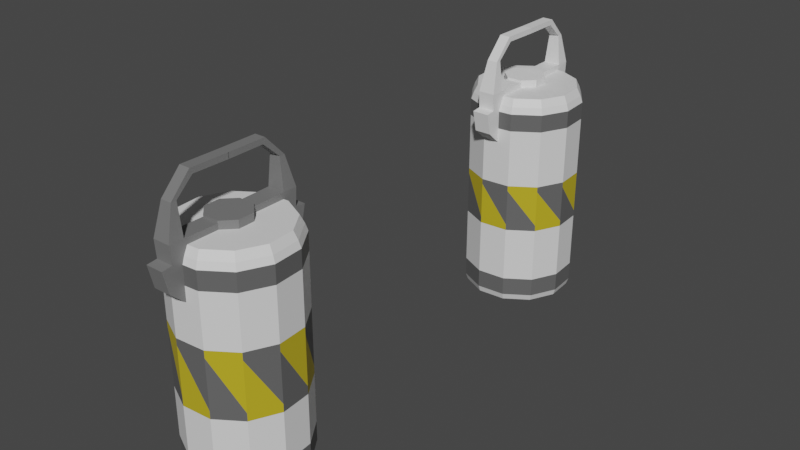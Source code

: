 # Source: Battery.blend  (saved by Blender 2.93.21; exported with 4.5.12 LTS)
import bpy
from mathutils import Matrix  # noqa: F401  (used for matrix-valued properties, if any)

bpy.ops.wm.read_factory_settings(use_empty=True)
scene = bpy.context.scene
scene.name = 'Scene'

# ---- collections
col_collection = bpy.data.collections.new('Collection'); scene.collection.children.link(col_collection)

# ---- materials (node trees are filled in below, after node groups)
mat_handle = bpy.data.materials.new('handle')
mat_handle.use_transparent_shadow = False
mat_handle.diffuse_color = (0.1025, 0.1025, 0.1025, 1.0)
mat_body = bpy.data.materials.new('body')
mat_body.use_transparent_shadow = False
mat_black_stripes = bpy.data.materials.new('black stripes')
mat_black_stripes.use_transparent_shadow = False
mat_black_stripes.diffuse_color = (0.1473, 0.1473, 0.1473, 1.0)
mat_yellow_stripes = bpy.data.materials.new('yellow stripes')
mat_yellow_stripes.use_transparent_shadow = False
mat_yellow_stripes.diffuse_color = (0.8, 0.5424, 0.01646, 1.0)
mat_material_002 = bpy.data.materials.new('Material.002')
mat_material_002.use_transparent_shadow = False
mat_body_001 = bpy.data.materials.new('body.001')
mat_body_001.use_transparent_shadow = False
mat_black_stripes_001 = bpy.data.materials.new('black stripes.001')
mat_black_stripes_001.use_transparent_shadow = False
mat_black_stripes_001.diffuse_color = (0.1473, 0.1473, 0.1473, 1.0)
mat_yellow_stripes_001 = bpy.data.materials.new('yellow stripes.001')
mat_yellow_stripes_001.use_transparent_shadow = False
mat_yellow_stripes_001.diffuse_color = (0.8, 0.5424, 0.01646, 1.0)

# ---- material node trees
mat_handle.use_nodes = True; mat_handle.node_tree.nodes.clear()
_N = mat_handle.node_tree.nodes; _L = mat_handle.node_tree.links
n0 = _N.new('ShaderNodeBsdfPrincipled'); n0.name = 'Principled BSDF'; n0.location = (10, 300)
n0.distribution = 'GGX'
n0.subsurface_method = 'BURLEY'
n0.inputs[0].default_value = (0.1845, 0.1845, 0.1845, 1.0)
n0.inputs[3].default_value = 1.45
n0.inputs[27].default_value = (0.0, 0.0, 0.0, 1.0)
n0.inputs[28].default_value = 1.0
n1 = _N.new('ShaderNodeOutputMaterial'); n1.name = 'Material Output'; n1.location = (300, 300)
_L.new(n0.outputs[0], n1.inputs[0])
n1.is_active_output = True
mat_body.use_nodes = True; mat_body.node_tree.nodes.clear()
_N = mat_body.node_tree.nodes; _L = mat_body.node_tree.links
n0 = _N.new('ShaderNodeBsdfPrincipled'); n0.name = 'Principled BSDF'; n0.location = (10, 300)
n0.distribution = 'GGX'
n0.subsurface_method = 'BURLEY'
n0.inputs[3].default_value = 1.45
n0.inputs[27].default_value = (0.0, 0.0, 0.0, 1.0)
n0.inputs[28].default_value = 1.0
n1 = _N.new('ShaderNodeOutputMaterial'); n1.name = 'Material Output'; n1.location = (300, 300)
_L.new(n0.outputs[0], n1.inputs[0])
n1.is_active_output = True
mat_black_stripes.use_nodes = True; mat_black_stripes.node_tree.nodes.clear()
_N = mat_black_stripes.node_tree.nodes; _L = mat_black_stripes.node_tree.links
n0 = _N.new('ShaderNodeBsdfPrincipled'); n0.name = 'Principled BSDF'; n0.location = (10, 300)
n0.distribution = 'GGX'
n0.subsurface_method = 'BURLEY'
n0.inputs[0].default_value = (0.1193, 0.1193, 0.1193, 1.0)
n0.inputs[3].default_value = 1.45
n0.inputs[27].default_value = (0.0, 0.0, 0.0, 1.0)
n0.inputs[28].default_value = 1.0
n1 = _N.new('ShaderNodeOutputMaterial'); n1.name = 'Material Output'; n1.location = (300, 300)
_L.new(n0.outputs[0], n1.inputs[0])
n1.is_active_output = True
mat_yellow_stripes.use_nodes = True; mat_yellow_stripes.node_tree.nodes.clear()
_N = mat_yellow_stripes.node_tree.nodes; _L = mat_yellow_stripes.node_tree.links
n0 = _N.new('ShaderNodeBsdfPrincipled'); n0.name = 'Principled BSDF'; n0.location = (10, 300)
n0.distribution = 'GGX'
n0.subsurface_method = 'BURLEY'
n0.inputs[0].default_value = (0.5324, 0.4182, 0.01851, 1.0)
n0.inputs[3].default_value = 1.45
n0.inputs[27].default_value = (0.0, 0.0, 0.0, 1.0)
n0.inputs[28].default_value = 1.0
n1 = _N.new('ShaderNodeOutputMaterial'); n1.name = 'Material Output'; n1.location = (300, 300)
_L.new(n0.outputs[0], n1.inputs[0])
n1.is_active_output = True
mat_material_002.use_nodes = True; mat_material_002.node_tree.nodes.clear()
_N = mat_material_002.node_tree.nodes; _L = mat_material_002.node_tree.links
n0 = _N.new('ShaderNodeBsdfPrincipled'); n0.name = 'Principled BSDF'; n0.location = (10, 300)
n0.distribution = 'GGX'
n0.subsurface_method = 'BURLEY'
n0.inputs[3].default_value = 1.45
n0.inputs[27].default_value = (0.0, 0.0, 0.0, 1.0)
n0.inputs[28].default_value = 1.0
n1 = _N.new('ShaderNodeOutputMaterial'); n1.name = 'Material Output'; n1.location = (300, 300)
_L.new(n0.outputs[0], n1.inputs[0])
n1.is_active_output = True
mat_body_001.use_nodes = True; mat_body_001.node_tree.nodes.clear()
_N = mat_body_001.node_tree.nodes; _L = mat_body_001.node_tree.links
n0 = _N.new('ShaderNodeBsdfPrincipled'); n0.name = 'Principled BSDF'; n0.location = (10, 300)
n0.distribution = 'GGX'
n0.subsurface_method = 'BURLEY'
n0.inputs[3].default_value = 1.45
n0.inputs[27].default_value = (0.0, 0.0, 0.0, 1.0)
n0.inputs[28].default_value = 1.0
n1 = _N.new('ShaderNodeOutputMaterial'); n1.name = 'Material Output'; n1.location = (300, 300)
_L.new(n0.outputs[0], n1.inputs[0])
n1.is_active_output = True
mat_black_stripes_001.use_nodes = True; mat_black_stripes_001.node_tree.nodes.clear()
_N = mat_black_stripes_001.node_tree.nodes; _L = mat_black_stripes_001.node_tree.links
n0 = _N.new('ShaderNodeBsdfPrincipled'); n0.name = 'Principled BSDF'; n0.location = (10, 300)
n0.distribution = 'GGX'
n0.subsurface_method = 'BURLEY'
n0.inputs[0].default_value = (0.1193, 0.1193, 0.1193, 1.0)
n0.inputs[3].default_value = 1.45
n0.inputs[27].default_value = (0.0, 0.0, 0.0, 1.0)
n0.inputs[28].default_value = 1.0
n1 = _N.new('ShaderNodeOutputMaterial'); n1.name = 'Material Output'; n1.location = (300, 300)
_L.new(n0.outputs[0], n1.inputs[0])
n1.is_active_output = True
mat_yellow_stripes_001.use_nodes = True; mat_yellow_stripes_001.node_tree.nodes.clear()
_N = mat_yellow_stripes_001.node_tree.nodes; _L = mat_yellow_stripes_001.node_tree.links
n0 = _N.new('ShaderNodeBsdfPrincipled'); n0.name = 'Principled BSDF'; n0.location = (10, 300)
n0.distribution = 'GGX'
n0.subsurface_method = 'BURLEY'
n0.inputs[0].default_value = (0.5324, 0.4182, 0.01851, 1.0)
n0.inputs[3].default_value = 1.45
n0.inputs[27].default_value = (0.0, 0.0, 0.0, 1.0)
n0.inputs[28].default_value = 1.0
n1 = _N.new('ShaderNodeOutputMaterial'); n1.name = 'Material Output'; n1.location = (300, 300)
_L.new(n0.outputs[0], n1.inputs[0])
n1.is_active_output = True

# ---- world
world_world = bpy.data.worlds.new('World'); scene.world = world_world
world_world.use_nodes = True; world_world.node_tree.nodes.clear()
_N = world_world.node_tree.nodes; _L = world_world.node_tree.links
n0 = _N.new('ShaderNodeOutputWorld'); n0.name = 'World Output'; n0.location = (300, 300)
n1 = _N.new('ShaderNodeBackground'); n1.name = 'Background'; n1.location = (10, 300)
n1.inputs[0].default_value = (0.05088, 0.05088, 0.05088, 1.0)
_L.new(n1.outputs[0], n0.inputs[0])
n0.is_active_output = True
world_world.color = (0.05088, 0.05088, 0.05088)
world_world.use_sun_shadow = False
world_world.sun_shadow_jitter_overblur = 0.0

# ---- meshes
me_cube_007 = bpy.data.meshes.new('Cube.007')
me_cube_007.from_pydata([(-0.7536, 6.436, 3.262), (-0.7536, 5.27, 5.262), (-0.7536, 7.358, 3.262), (-0.7536, 7.544, 6.203), (1.246, 6.436, 3.262), (1.246, 5.27, 5.262), (1.246, 7.358, 3.262), (1.246, 7.671, 8.417), (1.246, 6.016, 8.417), (-0.7536, 7.671, 8.417), (-0.7536, 6.016, 8.417), (1.246, 7.544, 6.203), (-0.7536, 8.699, 6.068), (-0.7536, 8.121, 3.262), (1.246, 8.121, 3.262), (1.246, 8.699, 6.068), (0.8738, 6.73, 12.31), (0.8738, 6.103, 12.31), (-0.3811, 6.73, 12.31), (-0.3811, 6.103, 12.31), (0.8738, 4.442, 14.96), (0.8738, 4.159, 14.28), (-0.3811, 4.442, 14.96), (-0.3811, 4.159, 14.28), (0.8738, -0.0005102, 14.94), (0.8738, 0.01213, 14.23), (-0.3811, -0.0005102, 14.94), (-0.3811, 0.01213, 14.23), (-0.7536, 5.766, 1.713), (-0.7536, 4.475, 1.713), (1.246, 5.766, 1.713), (1.246, 4.475, 1.713), (1.246, 6.516, 1.713), (-0.7536, 6.516, 1.713), (-0.7536, 5.819, 7.585), (-0.7536, 7.638, 7.833), (1.246, 5.819, 7.585), (1.246, 7.638, 7.833), (-0.7536, 0.001098, 7.468), (-0.7536, -0.0004134, 8.328), (1.246, -0.0004134, 8.328), (1.246, 0.001098, 7.468), (1.246, -6.34, 3.262), (1.246, -5.174, 5.262), (1.246, -7.262, 3.262), (1.246, -7.447, 6.203), (-0.7536, -6.34, 3.262), (-0.7536, -5.174, 5.262), (-0.7536, -7.262, 3.262), (-0.7536, -7.575, 8.417), (-0.7536, -5.919, 8.417), (1.246, -7.575, 8.417), (1.246, -5.919, 8.417), (-0.7536, -7.447, 6.203), (1.246, -8.602, 6.068), (1.246, -8.025, 3.262), (-0.7536, -8.025, 3.262), (-0.7536, -8.602, 6.068), (-0.3811, -6.634, 12.31), (-0.3811, -6.007, 12.31), (0.8738, -6.634, 12.31), (0.8738, -6.007, 12.31), (-0.3811, -4.346, 14.96), (-0.3811, -4.063, 14.28), (0.8738, -4.346, 14.96), (0.8738, -4.063, 14.28), (-0.3811, 0.09693, 14.94), (-0.3811, 0.08428, 14.23), (0.8738, 0.09693, 14.94), (0.8738, 0.08428, 14.23), (1.246, -5.67, 1.713), (1.246, -4.378, 1.713), (-0.7536, -5.67, 1.713), (-0.7536, -4.378, 1.713), (-0.7536, -6.42, 1.713), (1.246, -6.42, 1.713), (1.246, -5.723, 7.585), (1.246, -7.541, 7.833), (-0.7536, -5.723, 7.585), (-0.7536, -7.541, 7.833), (1.246, 0.09532, 7.468), (1.246, 0.09683, 8.328), (-0.7536, 0.09683, 8.328), (-0.7536, 0.09532, 7.468), (-0.6596, -2.276, 7.267), (-0.6596, -2.276, 8.641), (-1.988, -0.9866, 7.267), (-1.988, -0.9866, 8.641), (-2.016, 0.8644, 7.267), (-2.016, 0.8644, 8.641), (-0.7271, 2.193, 7.267), (-0.7271, 2.193, 8.641), (1.124, 2.221, 7.267), (1.124, 2.221, 8.641), (2.453, 0.9319, 7.267), (2.453, 0.9319, 8.641), (2.48, -0.9191, 7.267), (2.48, -0.9191, 8.641), (1.191, -2.248, 7.267), (1.191, -2.248, 8.641), (-1.472, -6.63, -20.37), (-1.472, -6.63, 5.795), (-4.601, -5.102, -20.37), (-4.601, -5.102, 5.795), (-6.546, -2.214, -20.37), (-6.546, -2.214, 5.795), (-6.787, 1.26, -20.37), (-6.787, 1.26, 5.795), (-5.259, 4.389, -20.37), (-5.259, 4.389, 5.795), (-2.371, 6.334, -20.37), (-2.371, 6.334, 5.795), (1.102, 6.575, -20.37), (1.102, 6.575, 5.795), (4.231, 5.047, -20.37), (4.231, 5.047, 5.795), (6.177, 2.159, -20.37), (6.177, 2.159, 5.795), (6.417, -1.315, -20.37), (6.417, -1.315, 5.795), (4.889, -4.443, -20.37), (4.889, -4.443, 5.795), (2.001, -6.389, -20.37), (2.001, -6.389, 5.795), (-1.421, -6.367, -21.23), (-4.425, -4.899, -21.23), (-4.425, -4.899, 6.655), (-1.421, -6.367, 6.655), (-6.293, -2.127, -21.23), (-6.293, -2.127, 6.655), (-6.524, 1.209, -21.23), (-6.524, 1.209, 6.655), (-5.057, 4.213, -21.23), (-5.057, 4.213, 6.655), (-2.284, 6.081, -21.23), (-2.284, 6.081, 6.655), (1.051, 6.312, -21.23), (1.051, 6.312, 6.655), (4.055, 4.845, -21.23), (4.055, 4.845, 6.655), (5.923, 2.072, -21.23), (5.923, 2.072, 6.655), (6.155, -1.263, -21.23), (6.155, -1.263, 6.655), (4.687, -4.268, -21.23), (4.687, -4.268, 6.655), (1.914, -6.136, -21.23), (1.914, -6.136, 6.655), (-4.122, -4.551, 7.66), (-1.333, -5.913, 7.66), (-5.856, -1.977, 7.66), (-6.071, 1.12, 7.66), (-4.709, 3.91, 7.66), (-2.134, 5.644, 7.66), (0.9627, 5.859, 7.66), (3.752, 4.496, 7.66), (5.486, 1.922, 7.66), (5.701, -1.175, 7.66), (4.339, -3.964, 7.66), (1.764, -5.699, 7.66), (-1.472, -6.63, -10.45), (-1.472, -6.63, -4.108), (-4.601, -5.102, -4.108), (-4.601, -5.102, -10.45), (-6.546, -2.214, -4.108), (-6.546, -2.214, -10.45), (-6.787, 1.26, -4.108), (-6.787, 1.26, -10.45), (-5.259, 4.389, -4.108), (-5.259, 4.389, -10.45), (-2.371, 6.334, -4.108), (-2.371, 6.334, -10.45), (1.102, 6.575, -4.108), (1.102, 6.575, -10.45), (4.231, 5.047, -4.108), (4.231, 5.047, -10.45), (6.177, 2.159, -4.108), (6.177, 2.159, -10.45), (6.417, -1.315, -4.108), (6.417, -1.315, -10.45), (4.889, -4.443, -4.108), (4.889, -4.443, -10.45), (2.001, -6.389, -4.108), (2.001, -6.389, -10.45), (-1.472, -6.63, -3.205), (-4.601, -5.102, -3.205), (-6.546, -2.214, -3.205), (-6.787, 1.26, -3.205), (-5.259, 4.389, -3.205), (-2.371, 6.334, -3.205), (1.102, 6.575, -3.205), (4.231, 5.047, -3.205), (6.177, 2.159, -3.205), (6.417, -1.315, -3.205), (4.889, -4.443, -3.205), (2.001, -6.389, -3.205), (-4.601, -5.102, -11.47), (-6.546, -2.214, -11.47), (-6.787, 1.26, -11.47), (-5.259, 4.389, -11.47), (-2.371, 6.334, -11.47), (1.102, 6.575, -11.47), (4.231, 5.047, -11.47), (6.177, 2.159, -11.47), (6.417, -1.315, -11.47), (4.889, -4.443, -11.47), (2.001, -6.389, -11.47), (-1.472, -6.63, -11.47), (-1.472, -6.63, 3.513), (-4.601, -5.102, 3.513), (-6.546, -2.214, 3.513), (-6.787, 1.26, 3.513), (-5.259, 4.389, 3.513), (-2.371, 6.334, 3.513), (1.102, 6.575, 3.513), (4.231, 5.047, 3.513), (6.177, 2.159, 3.513), (6.417, -1.315, 3.513), (4.889, -4.443, 3.513), (2.001, -6.389, 3.513), (-4.601, -5.102, -17.91), (-6.546, -2.214, -17.91), (-6.787, 1.26, -17.91), (-5.259, 4.389, -17.91), (-2.371, 6.334, -17.91), (1.102, 6.575, -17.91), (4.231, 5.047, -17.91), (6.177, 2.159, -17.91), (6.417, -1.315, -17.91), (4.889, -4.443, -17.91), (2.001, -6.389, -17.91), (-1.472, -6.63, -17.91)], [], [(0, 1, 3, 2), (36, 8, 40, 41), (6, 11, 5, 4), (4, 5, 1, 0), (13, 14, 32, 33), (36, 37, 7, 8), (2, 3, 12, 13), (35, 34, 10, 9), (37, 35, 9, 7), (9, 10, 19, 18), (13, 12, 15, 14), (11, 6, 14, 15), (2, 13, 33, 28), (3, 11, 15, 12), (18, 19, 23, 22), (7, 9, 18, 16), (10, 8, 17, 19), (8, 7, 16, 17), (23, 21, 25, 27), (16, 18, 22, 20), (19, 17, 21, 23), (17, 16, 20, 21), (24, 26, 27, 25), (21, 20, 24, 25), (22, 23, 27, 26), (20, 22, 26, 24), (28, 30, 31, 29), (30, 28, 33, 32), (0, 2, 28, 29), (4, 0, 29, 31), (14, 6, 30, 32), (6, 4, 31, 30), (11, 3, 35, 37), (3, 1, 34, 35), (5, 11, 37, 36), (1, 5, 36, 34), (38, 41, 40, 39), (10, 34, 38, 39), (34, 36, 41, 38), (8, 10, 39, 40), (42, 43, 45, 44), (78, 50, 82, 83), (48, 53, 47, 46), (46, 47, 43, 42), (55, 56, 74, 75), (78, 79, 49, 50), (44, 45, 54, 55), (77, 76, 52, 51), (79, 77, 51, 49), (51, 52, 61, 60), (55, 54, 57, 56), (53, 48, 56, 57), (44, 55, 75, 70), (45, 53, 57, 54), (60, 61, 65, 64), (49, 51, 60, 58), (52, 50, 59, 61), (50, 49, 58, 59), (65, 63, 67, 69), (58, 60, 64, 62), (61, 59, 63, 65), (59, 58, 62, 63), (66, 68, 69, 67), (63, 62, 66, 67), (64, 65, 69, 68), (62, 64, 68, 66), (70, 72, 73, 71), (72, 70, 75, 74), (42, 44, 70, 71), (46, 42, 71, 73), (56, 48, 72, 74), (48, 46, 73, 72), (53, 45, 77, 79), (45, 43, 76, 77), (47, 53, 79, 78), (43, 47, 78, 76), (80, 83, 82, 81), (52, 76, 80, 81), (76, 78, 83, 80), (50, 52, 81, 82), (84, 85, 87, 86), (86, 87, 89, 88), (88, 89, 91, 90), (90, 91, 93, 92), (92, 93, 95, 94), (94, 95, 97, 96), (87, 85, 99, 97, 95, 93, 91, 89), (96, 97, 99, 98), (98, 99, 85, 84), (84, 86, 88, 90, 92, 94, 96, 98), (208, 101, 103, 209), (209, 103, 105, 210), (210, 105, 107, 211), (211, 107, 109, 212), (212, 109, 111, 213), (213, 111, 113, 214), (214, 113, 115, 215), (215, 115, 117, 216), (216, 117, 119, 217), (217, 119, 121, 218), (119, 117, 141, 143), (218, 121, 123, 219), (219, 123, 101, 208), (109, 107, 131, 133), (145, 143, 157, 158), (102, 104, 128, 125), (112, 114, 138, 136), (122, 100, 124, 146), (105, 103, 126, 129), (115, 113, 137, 139), (101, 123, 147, 127), (108, 110, 134, 132), (118, 120, 144, 142), (111, 109, 133, 135), (121, 119, 143, 145), (104, 106, 130, 128), (114, 116, 140, 138), (100, 102, 125, 124), (107, 105, 129, 131), (117, 115, 139, 141), (103, 101, 127, 126), (110, 112, 136, 134), (120, 122, 146, 144), (113, 111, 135, 137), (123, 121, 145, 147), (106, 108, 132, 130), (116, 118, 142, 140), (131, 129, 150, 151), (139, 137, 154, 155), (147, 145, 158, 159), (133, 131, 151, 152), (141, 139, 155, 156), (127, 147, 159, 149), (126, 127, 149, 148), (135, 133, 152, 153), (143, 141, 156, 157), (129, 126, 148, 150), (124, 125, 128, 130, 132, 134, 136, 138, 140, 142, 144, 146), (137, 135, 153, 154), (148, 149, 159, 158, 157, 156, 155, 154, 153, 152, 151, 150), (206, 183, 160, 207), (183, 161, 160), (205, 181, 183, 206), (181, 182, 183), (204, 179, 181, 205), (179, 180, 181), (203, 177, 179, 204), (177, 178, 179), (202, 175, 177, 203), (175, 176, 177), (201, 173, 175, 202), (173, 174, 175), (200, 171, 173, 201), (171, 172, 173), (199, 169, 171, 200), (169, 170, 171), (198, 167, 169, 199), (167, 168, 169), (197, 165, 167, 198), (165, 166, 167), (196, 163, 165, 197), (163, 164, 165), (207, 160, 163, 196), (160, 162, 163), (182, 195, 184, 161), (180, 194, 195, 182), (178, 193, 194, 180), (176, 192, 193, 178), (174, 191, 192, 176), (172, 190, 191, 174), (170, 189, 190, 172), (168, 188, 189, 170), (166, 187, 188, 168), (164, 186, 187, 166), (162, 185, 186, 164), (161, 184, 185, 162), (231, 207, 196, 220), (220, 196, 197, 221), (221, 197, 198, 222), (222, 198, 199, 223), (223, 199, 200, 224), (224, 200, 201, 225), (225, 201, 202, 226), (226, 202, 203, 227), (227, 203, 204, 228), (228, 204, 205, 229), (229, 205, 206, 230), (230, 206, 207, 231), (180, 179, 178), (178, 177, 176), (176, 175, 174), (174, 173, 172), (172, 171, 170), (170, 169, 168), (168, 167, 166), (166, 165, 164), (164, 163, 162), (162, 160, 161), (161, 183, 182), (182, 181, 180), (195, 219, 208, 184), (194, 218, 219, 195), (193, 217, 218, 194), (192, 216, 217, 193), (191, 215, 216, 192), (190, 214, 215, 191), (189, 213, 214, 190), (188, 212, 213, 189), (187, 211, 212, 188), (186, 210, 211, 187), (185, 209, 210, 186), (184, 208, 209, 185), (122, 230, 231, 100), (120, 229, 230, 122), (118, 228, 229, 120), (116, 227, 228, 118), (114, 226, 227, 116), (112, 225, 226, 114), (110, 224, 225, 112), (108, 223, 224, 110), (106, 222, 223, 108), (104, 221, 222, 106), (102, 220, 221, 104), (100, 231, 220, 102)])
me_cube_007.polygons.foreach_set('material_index', [0, 0, 0, 0, 0, 0, 0, 0, 0, 0, 0, 0, 0, 0, 0, 0, 0, 0, 0, 0, 0, 0, 0, 0, 0, 0, 0, 0, 0, 0, 0, 0, 0, 0, 0, 0, 0, 0, 0, 0, 0, 0, 0, 0, 0, 0, 0, 0, 0, 0, 0, 0, 0, 0, 0, 0, 0, 0, 0, 0, 0, 0, 0, 0, 0, 0, 0, 0, 0, 0, 0, 0, 0, 0, 0, 0, 0, 0, 0, 0, 0, 0, 0, 0, 0, 0, 0, 0, 0, 0, 2, 2, 2, 2, 2, 2, 2, 2, 2, 2, 1, 2, 2, 1, 1, 1, 1, 1, 1, 1, 1, 1, 1, 1, 1, 1, 1, 1, 1, 1, 1, 1, 1, 1, 1, 1, 1, 1, 1, 1, 1, 1, 1, 1, 1, 1, 1, 1, 1, 1, 3, 3, 2, 2, 3, 3, 2, 2, 3, 3, 2, 2, 3, 3, 2, 2, 3, 3, 2, 2, 3, 3, 2, 2, 2, 3, 2, 3, 2, 3, 2, 3, 2, 3, 2, 3, 1, 1, 1, 1, 1, 1, 1, 1, 1, 1, 1, 1, 2, 3, 2, 3, 2, 3, 2, 3, 2, 3, 2, 3, 1, 1, 1, 1, 1, 1, 1, 1, 1, 1, 1, 1, 2, 2, 2, 2, 2, 2, 2, 2, 2, 2, 2, 2])
_uv = me_cube_007.uv_layers.new(name='UVMap')
_uv.uv.foreach_set('vector', [0.375, 0.0, 0.625, 0.0, 0.625, 0.25, 0.375, 0.25, 0.625, 0.75, 0.625, 0.75, 0.625, 0.75, 0.625, 0.75, 0.375, 0.5, 0.625, 0.5, 0.625, 0.75, 0.375, 0.75, 0.375, 0.75, 0.625, 0.75, 0.625, 1.0, 0.375, 1.0, 0.375, 0.25, 0.375, 0.5, 0.375, 0.5, 0.375, 0.25, 0.625, 0.75, 0.625, 0.5, 0.625, 0.5, 0.625, 0.75, 0.375, 0.25, 0.625, 0.25, 0.625, 0.25, 0.375, 0.25, 0.625, 0.25, 0.625, 0.0, 0.625, 0.0, 0.625, 0.25, 0.625, 0.5, 0.875, 0.5, 0.875, 0.5, 0.625, 0.5, 0.625, 0.25, 0.625, 0.0, 0.625, 0.0, 0.625, 0.25, 0.375, 0.25, 0.625, 0.25, 0.625, 0.5, 0.375, 0.5, 0.625, 0.5, 0.375, 0.5, 0.375, 0.5, 0.625, 0.5, 0.375, 0.25, 0.375, 0.25, 0.375, 0.25, 0.375, 0.25, 0.875, 0.5, 0.625, 0.5, 0.625, 0.5, 0.875, 0.5, 0.625, 0.25, 0.625, 0.0, 0.625, 0.0, 0.625, 0.25, 0.625, 0.5, 0.875, 0.5, 0.875, 0.5, 0.625, 0.5, 0.625, 1.0, 0.625, 0.75, 0.625, 0.75, 0.625, 1.0, 0.625, 0.75, 0.625, 0.5, 0.625, 0.5, 0.625, 0.75, 0.625, 1.0, 0.625, 0.75, 0.625, 0.75, 0.625, 1.0, 0.625, 0.5, 0.875, 0.5, 0.875, 0.5, 0.625, 0.5, 0.625, 1.0, 0.625, 0.75, 0.625, 0.75, 0.625, 1.0, 0.625, 0.75, 0.625, 0.5, 0.625, 0.5, 0.625, 0.75, 0.625, 0.5, 0.875, 0.5, 0.875, 0.75, 0.625, 0.75, 0.625, 0.75, 0.625, 0.5, 0.625, 0.5, 0.625, 0.75, 0.625, 0.25, 0.625, 0.0, 0.625, 0.0, 0.625, 0.25, 0.625, 0.5, 0.875, 0.5, 0.875, 0.5, 0.625, 0.5, 0.125, 0.5, 0.375, 0.5, 0.375, 0.75, 0.125, 0.75, 0.375, 0.5, 0.125, 0.5, 0.125, 0.5, 0.375, 0.5, 0.375, 0.0, 0.375, 0.25, 0.375, 0.25, 0.375, 0.0, 0.375, 0.75, 0.375, 1.0, 0.375, 1.0, 0.375, 0.75, 0.375, 0.5, 0.375, 0.5, 0.375, 0.5, 0.375, 0.5, 0.375, 0.5, 0.375, 0.75, 0.375, 0.75, 0.375, 0.5, 0.625, 0.5, 0.875, 0.5, 0.875, 0.5, 0.625, 0.5, 0.625, 0.25, 0.625, 0.0, 0.625, 0.0, 0.625, 0.25, 0.625, 0.75, 0.625, 0.5, 0.625, 0.5, 0.625, 0.75, 0.625, 1.0, 0.625, 0.75, 0.625, 0.75, 0.625, 1.0, 0.625, 1.0, 0.625, 0.75, 0.625, 0.75, 0.625, 1.0, 0.625, 0.0, 0.625, 0.0, 0.625, 0.0, 0.625, 0.0, 0.625, 1.0, 0.625, 0.75, 0.625, 0.75, 0.625, 1.0, 0.625, 0.75, 0.625, 1.0, 0.625, 1.0, 0.625, 0.75, 0.375, 0.0, 0.625, 0.0, 0.625, 0.25, 0.375, 0.25, 0.625, 0.75, 0.625, 0.75, 0.625, 0.75, 0.625, 0.75, 0.375, 0.5, 0.625, 0.5, 0.625, 0.75, 0.375, 0.75, 0.375, 0.75, 0.625, 0.75, 0.625, 1.0, 0.375, 1.0, 0.375, 0.25, 0.375, 0.5, 0.375, 0.5, 0.375, 0.25, 0.625, 0.75, 0.625, 0.5, 0.625, 0.5, 0.625, 0.75, 0.375, 0.25, 0.625, 0.25, 0.625, 0.25, 0.375, 0.25, 0.625, 0.25, 0.625, 0.0, 0.625, 0.0, 0.625, 0.25, 0.625, 0.5, 0.875, 0.5, 0.875, 0.5, 0.625, 0.5, 0.625, 0.25, 0.625, 0.0, 0.625, 0.0, 0.625, 0.25, 0.375, 0.25, 0.625, 0.25, 0.625, 0.5, 0.375, 0.5, 0.625, 0.5, 0.375, 0.5, 0.375, 0.5, 0.625, 0.5, 0.375, 0.25, 0.375, 0.25, 0.375, 0.25, 0.375, 0.25, 0.875, 0.5, 0.625, 0.5, 0.625, 0.5, 0.875, 0.5, 0.625, 0.25, 0.625, 0.0, 0.625, 0.0, 0.625, 0.25, 0.625, 0.5, 0.875, 0.5, 0.875, 0.5, 0.625, 0.5, 0.625, 1.0, 0.625, 0.75, 0.625, 0.75, 0.625, 1.0, 0.625, 0.75, 0.625, 0.5, 0.625, 0.5, 0.625, 0.75, 0.625, 1.0, 0.625, 0.75, 0.625, 0.75, 0.625, 1.0, 0.625, 0.5, 0.875, 0.5, 0.875, 0.5, 0.625, 0.5, 0.625, 1.0, 0.625, 0.75, 0.625, 0.75, 0.625, 1.0, 0.625, 0.75, 0.625, 0.5, 0.625, 0.5, 0.625, 0.75, 0.625, 0.5, 0.875, 0.5, 0.875, 0.75, 0.625, 0.75, 0.625, 0.75, 0.625, 0.5, 0.625, 0.5, 0.625, 0.75, 0.625, 0.25, 0.625, 0.0, 0.625, 0.0, 0.625, 0.25, 0.625, 0.5, 0.875, 0.5, 0.875, 0.5, 0.625, 0.5, 0.125, 0.5, 0.375, 0.5, 0.375, 0.75, 0.125, 0.75, 0.375, 0.5, 0.125, 0.5, 0.125, 0.5, 0.375, 0.5, 0.375, 0.0, 0.375, 0.25, 0.375, 0.25, 0.375, 0.0, 0.375, 0.75, 0.375, 1.0, 0.375, 1.0, 0.375, 0.75, 0.375, 0.5, 0.375, 0.5, 0.375, 0.5, 0.375, 0.5, 0.375, 0.5, 0.375, 0.75, 0.375, 0.75, 0.375, 0.5, 0.625, 0.5, 0.875, 0.5, 0.875, 0.5, 0.625, 0.5, 0.625, 0.25, 0.625, 0.0, 0.625, 0.0, 0.625, 0.25, 0.625, 0.75, 0.625, 0.5, 0.625, 0.5, 0.625, 0.75, 0.625, 1.0, 0.625, 0.75, 0.625, 0.75, 0.625, 1.0, 0.625, 1.0, 0.625, 0.75, 0.625, 0.75, 0.625, 1.0, 0.625, 0.0, 0.625, 0.0, 0.625, 0.0, 0.625, 0.0, 0.625, 1.0, 0.625, 0.75, 0.625, 0.75, 0.625, 1.0, 0.625, 0.75, 0.625, 1.0, 0.625, 1.0, 0.625, 0.75, 1.0, 0.5, 1.0, 1.0, 0.875, 1.0, 0.875, 0.5, 0.875, 0.5, 0.875, 1.0, 0.75, 1.0, 0.75, 0.5, 0.75, 0.5, 0.75, 1.0, 0.625, 1.0, 0.625, 0.5, 0.625, 0.5, 0.625, 1.0, 0.5, 1.0, 0.5, 0.5, 0.5, 0.5, 0.5, 1.0, 0.375, 1.0, 0.375, 0.5, 0.375, 0.5, 0.375, 1.0, 0.25, 1.0, 0.25, 0.5, 0.4197, 0.4197, 0.25, 0.49, 0.08029, 0.4197, 0.01, 0.25, 0.08029, 0.08029, 0.25, 0.01, 0.4197, 0.08029, 0.49, 0.25, 0.25, 0.5, 0.25, 1.0, 0.125, 1.0, 0.125, 0.5, 0.125, 0.5, 0.125, 1.0, 0.0, 1.0, 0.0, 0.5, 0.75, 0.49, 0.9197, 0.4197, 0.99, 0.25, 0.9197, 0.08029, 0.75, 0.01, 0.5803, 0.08029, 0.51, 0.25, 0.5803, 0.4197, 1.0, 0.9642, 1.0, 1.0, 0.9167, 1.0, 0.9167, 0.9642, 0.9167, 0.9642, 0.9167, 1.0, 0.8333, 1.0, 0.8333, 0.9642, 0.8333, 0.9642, 0.8333, 1.0, 0.75, 1.0, 0.75, 0.9642, 0.75, 0.9642, 0.75, 1.0, 0.6667, 1.0, 0.6667, 0.9642, 0.6667, 0.9642, 0.6667, 1.0, 0.5833, 1.0, 0.5833, 0.9642, 0.5833, 0.9642, 0.5833, 1.0, 0.5, 1.0, 0.5, 0.9642, 0.5, 0.9642, 0.5, 1.0, 0.4167, 1.0, 0.4167, 0.9642, 0.4167, 0.9642, 0.4167, 1.0, 0.3333, 1.0, 0.3333, 0.9642, 0.3333, 0.9642, 0.3333, 1.0, 0.25, 1.0, 0.25, 0.9642, 0.25, 0.9642, 0.25, 1.0, 0.1667, 1.0, 0.1667, 0.9642, 0.25, 1.0, 0.3333, 1.0, 0.3333, 1.0, 0.25, 1.0, 0.1667, 0.9642, 0.1667, 1.0, 0.08333, 1.0, 0.08333, 0.9642, 0.08333, 0.9642, 0.08333, 1.0, 7.451e-08, 1.0, 7.451e-08, 0.9642, 0.6667, 1.0, 0.75, 1.0, 0.75, 1.0, 0.6667, 1.0, 0.1667, 1.0, 0.25, 1.0, 0.25, 1.0, 0.1667, 1.0, 0.9167, 0.5, 0.8333, 0.5, 0.8333, 0.5, 0.9167, 0.5, 0.5, 0.5, 0.4167, 0.5, 0.4167, 0.5, 0.5, 0.5, 0.08333, 0.5, 7.451e-08, 0.5, 7.451e-08, 0.5, 0.08333, 0.5, 0.8333, 1.0, 0.9167, 1.0, 0.9167, 1.0, 0.8333, 1.0, 0.4167, 1.0, 0.5, 1.0, 0.5, 1.0, 0.4167, 1.0, 7.451e-08, 1.0, 0.08333, 1.0, 0.08333, 1.0, 7.451e-08, 1.0, 0.6667, 0.5, 0.5833, 0.5, 0.5833, 0.5, 0.6667, 0.5, 0.25, 0.5, 0.1667, 0.5, 0.1667, 0.5, 0.25, 0.5, 0.5833, 1.0, 0.6667, 1.0, 0.6667, 1.0, 0.5833, 1.0, 0.1667, 1.0, 0.25, 1.0, 0.25, 1.0, 0.1667, 1.0, 0.8333, 0.5, 0.75, 0.5, 0.75, 0.5, 0.8333, 0.5, 0.4167, 0.5, 0.3333, 0.5, 0.3333, 0.5, 0.4167, 0.5, 1.0, 0.5, 0.9167, 0.5, 0.9167, 0.5, 1.0, 0.5, 0.75, 1.0, 0.8333, 1.0, 0.8333, 1.0, 0.75, 1.0, 0.3333, 1.0, 0.4167, 1.0, 0.4167, 1.0, 0.3333, 1.0, 0.9167, 1.0, 1.0, 1.0, 1.0, 1.0, 0.9167, 1.0, 0.5833, 0.5, 0.5, 0.5, 0.5, 0.5, 0.5833, 0.5, 0.1667, 0.5, 0.08333, 0.5, 0.08333, 0.5, 0.1667, 0.5, 0.5, 1.0, 0.5833, 1.0, 0.5833, 1.0, 0.5, 1.0, 0.08333, 1.0, 0.1667, 1.0, 0.1667, 1.0, 0.08333, 1.0, 0.75, 0.5, 0.6667, 0.5, 0.6667, 0.5, 0.75, 0.5, 0.3333, 0.5, 0.25, 0.5, 0.25, 0.5, 0.3333, 0.5, 0.75, 1.0, 0.8333, 1.0, 0.8333, 1.0, 0.75, 1.0, 0.4167, 1.0, 0.5, 1.0, 0.5, 1.0, 0.4167, 1.0, 0.08333, 1.0, 0.1667, 1.0, 0.1667, 1.0, 0.08333, 1.0, 0.6667, 1.0, 0.75, 1.0, 0.75, 1.0, 0.6667, 1.0, 0.3333, 1.0, 0.4167, 1.0, 0.4167, 1.0, 0.3333, 1.0, 7.451e-08, 1.0, 0.08333, 1.0, 0.08333, 1.0, 7.451e-08, 1.0, 0.9167, 1.0, 1.0, 1.0, 1.0, 1.0, 0.9167, 1.0, 0.5833, 1.0, 0.6667, 1.0, 0.6667, 1.0, 0.5833, 1.0, 0.25, 1.0, 0.3333, 1.0, 0.3333, 1.0, 0.25, 1.0, 0.8333, 1.0, 0.9167, 1.0, 0.9167, 1.0, 0.8333, 1.0, 7.451e-08, 0.5, 0.9167, 0.5, 0.8333, 0.5, 0.75, 0.5, 0.6667, 0.5, 0.5833, 0.5, 0.5, 0.5, 0.4167, 0.5, 0.3333, 0.5, 0.25, 0.5, 0.1667, 0.5, 0.08333, 0.5, 0.5, 1.0, 0.5833, 1.0, 0.5833, 1.0, 0.5, 1.0, 0.9167, 1.0, 7.451e-08, 1.0, 0.08333, 1.0, 0.1667, 1.0, 0.25, 1.0, 0.3333, 1.0, 0.4167, 1.0, 0.5, 1.0, 0.5833, 1.0, 0.6667, 1.0, 0.75, 1.0, 0.8333, 1.0, 0.08333, 0.6543, 0.08333, 0.6667, 7.451e-08, 0.6667, 7.451e-08, 0.6543, 0.08333, 0.6667, 7.451e-08, 0.8333, 7.451e-08, 0.6667, 0.1667, 0.6543, 0.1667, 0.6667, 0.08333, 0.6667, 0.08333, 0.6543, 0.1667, 0.6667, 0.08333, 0.8333, 0.08333, 0.6667, 0.25, 0.6543, 0.25, 0.6667, 0.1667, 0.6667, 0.1667, 0.6543, 0.25, 0.6667, 0.1667, 0.8333, 0.1667, 0.6667, 0.3333, 0.6543, 0.3333, 0.6667, 0.25, 0.6667, 0.25, 0.6543, 0.3333, 0.6667, 0.25, 0.8333, 0.25, 0.6667, 0.4167, 0.6543, 0.4167, 0.6667, 0.3333, 0.6667, 0.3333, 0.6543, 0.4167, 0.6667, 0.3333, 0.8333, 0.3333, 0.6667, 0.5, 0.6543, 0.5, 0.6667, 0.4167, 0.6667, 0.4167, 0.6543, 0.5, 0.6667, 0.4167, 0.8333, 0.4167, 0.6667, 0.5833, 0.6543, 0.5833, 0.6667, 0.5, 0.6667, 0.5, 0.6543, 0.5833, 0.6667, 0.5, 0.8333, 0.5, 0.6667, 0.6667, 0.6543, 0.6667, 0.6667, 0.5833, 0.6667, 0.5833, 0.6543, 0.6667, 0.6667, 0.5833, 0.8333, 0.5833, 0.6667, 0.75, 0.6543, 0.75, 0.6667, 0.6667, 0.6667, 0.6667, 0.6543, 0.75, 0.6667, 0.6667, 0.8333, 0.6667, 0.6667, 0.8333, 0.6543, 0.8333, 0.6667, 0.75, 0.6667, 0.75, 0.6543, 0.8333, 0.6667, 0.75, 0.8333, 0.75, 0.6667, 0.9167, 0.6543, 0.9167, 0.6667, 0.8333, 0.6667, 0.8333, 0.6543, 0.9167, 0.6667, 0.8333, 0.8333, 0.8333, 0.6667, 1.0, 0.6543, 1.0, 0.6667, 0.9167, 0.6667, 0.9167, 0.6543, 1.0, 0.6667, 0.9167, 0.8333, 0.9167, 0.6667, 0.08333, 0.8333, 0.08333, 0.8443, 7.451e-08, 0.8443, 7.451e-08, 0.8333, 0.1667, 0.8333, 0.1667, 0.8443, 0.08333, 0.8443, 0.08333, 0.8333, 0.25, 0.8333, 0.25, 0.8443, 0.1667, 0.8443, 0.1667, 0.8333, 0.3333, 0.8333, 0.3333, 0.8443, 0.25, 0.8443, 0.25, 0.8333, 0.4167, 0.8333, 0.4167, 0.8443, 0.3333, 0.8443, 0.3333, 0.8333, 0.5, 0.8333, 0.5, 0.8443, 0.4167, 0.8443, 0.4167, 0.8333, 0.5833, 0.8333, 0.5833, 0.8443, 0.5, 0.8443, 0.5, 0.8333, 0.6667, 0.8333, 0.6667, 0.8443, 0.5833, 0.8443, 0.5833, 0.8333, 0.75, 0.8333, 0.75, 0.8443, 0.6667, 0.8443, 0.6667, 0.8333, 0.8333, 0.8333, 0.8333, 0.8443, 0.75, 0.8443, 0.75, 0.8333, 0.9167, 0.8333, 0.9167, 0.8443, 0.8333, 0.8443, 0.8333, 0.8333, 1.0, 0.8333, 1.0, 0.8443, 0.9167, 0.8443, 0.9167, 0.8333, 1.0, 0.5386, 1.0, 0.6543, 0.9167, 0.6543, 0.9167, 0.5386, 0.9167, 0.5386, 0.9167, 0.6543, 0.8333, 0.6543, 0.8333, 0.5386, 0.8333, 0.5386, 0.8333, 0.6543, 0.75, 0.6543, 0.75, 0.5386, 0.75, 0.5386, 0.75, 0.6543, 0.6667, 0.6543, 0.6667, 0.5386, 0.6667, 0.5386, 0.6667, 0.6543, 0.5833, 0.6543, 0.5833, 0.5386, 0.5833, 0.5386, 0.5833, 0.6543, 0.5, 0.6543, 0.5, 0.5386, 0.5, 0.5386, 0.5, 0.6543, 0.4167, 0.6543, 0.4167, 0.5386, 0.4167, 0.5386, 0.4167, 0.6543, 0.3333, 0.6543, 0.3333, 0.5386, 0.3333, 0.5386, 0.3333, 0.6543, 0.25, 0.6543, 0.25, 0.5386, 0.25, 0.5386, 0.25, 0.6543, 0.1667, 0.6543, 0.1667, 0.5386, 0.1667, 0.5386, 0.1667, 0.6543, 0.08333, 0.6543, 0.08333, 0.5386, 0.08333, 0.5386, 0.08333, 0.6543, 7.451e-08, 0.6543, 7.451e-08, 0.5386, 0.1667, 0.8333, 0.25, 0.6667, 0.25, 0.8333, 0.25, 0.8333, 0.3333, 0.6667, 0.3333, 0.8333, 0.3333, 0.8333, 0.4167, 0.6667, 0.4167, 0.8333, 0.4167, 0.8333, 0.5, 0.6667, 0.5, 0.8333, 0.5, 0.8333, 0.5833, 0.6667, 0.5833, 0.8333, 0.5833, 0.8333, 0.6667, 0.6667, 0.6667, 0.8333, 0.6667, 0.8333, 0.75, 0.6667, 0.75, 0.8333, 0.75, 0.8333, 0.8333, 0.6667, 0.8333, 0.8333, 0.8333, 0.8333, 0.9167, 0.6667, 0.9167, 0.8333, 0.9167, 0.8333, 1.0, 0.6667, 1.0, 0.8333, 7.451e-08, 0.8333, 0.08333, 0.6667, 0.08333, 0.8333, 0.08333, 0.8333, 0.1667, 0.6667, 0.1667, 0.8333, 0.08333, 0.8443, 0.08333, 0.9642, 7.451e-08, 0.9642, 7.451e-08, 0.8443, 0.1667, 0.8443, 0.1667, 0.9642, 0.08333, 0.9642, 0.08333, 0.8443, 0.25, 0.8443, 0.25, 0.9642, 0.1667, 0.9642, 0.1667, 0.8443, 0.3333, 0.8443, 0.3333, 0.9642, 0.25, 0.9642, 0.25, 0.8443, 0.4167, 0.8443, 0.4167, 0.9642, 0.3333, 0.9642, 0.3333, 0.8443, 0.5, 0.8443, 0.5, 0.9642, 0.4167, 0.9642, 0.4167, 0.8443, 0.5833, 0.8443, 0.5833, 0.9642, 0.5, 0.9642, 0.5, 0.8443, 0.6667, 0.8443, 0.6667, 0.9642, 0.5833, 0.9642, 0.5833, 0.8443, 0.75, 0.8443, 0.75, 0.9642, 0.6667, 0.9642, 0.6667, 0.8443, 0.8333, 0.8443, 0.8333, 0.9642, 0.75, 0.9642, 0.75, 0.8443, 0.9167, 0.8443, 0.9167, 0.9642, 0.8333, 0.9642, 0.8333, 0.8443, 1.0, 0.8443, 1.0, 0.9642, 0.9167, 0.9642, 0.9167, 0.8443, 0.08333, 0.5, 0.08333, 0.5386, 7.451e-08, 0.5386, 7.451e-08, 0.5, 0.1667, 0.5, 0.1667, 0.5386, 0.08333, 0.5386, 0.08333, 0.5, 0.25, 0.5, 0.25, 0.5386, 0.1667, 0.5386, 0.1667, 0.5, 0.3333, 0.5, 0.3333, 0.5386, 0.25, 0.5386, 0.25, 0.5, 0.4167, 0.5, 0.4167, 0.5386, 0.3333, 0.5386, 0.3333, 0.5, 0.5, 0.5, 0.5, 0.5386, 0.4167, 0.5386, 0.4167, 0.5, 0.5833, 0.5, 0.5833, 0.5386, 0.5, 0.5386, 0.5, 0.5, 0.6667, 0.5, 0.6667, 0.5386, 0.5833, 0.5386, 0.5833, 0.5, 0.75, 0.5, 0.75, 0.5386, 0.6667, 0.5386, 0.6667, 0.5, 0.8333, 0.5, 0.8333, 0.5386, 0.75, 0.5386, 0.75, 0.5, 0.9167, 0.5, 0.9167, 0.5386, 0.8333, 0.5386, 0.8333, 0.5, 1.0, 0.5, 1.0, 0.5386, 0.9167, 0.5386, 0.9167, 0.5])
me_cube_007.materials.append(mat_handle)
me_cube_007.materials.append(mat_body)
me_cube_007.materials.append(mat_black_stripes)
me_cube_007.materials.append(mat_yellow_stripes)
me_cube_007.use_remesh_fix_poles = True
me_cube_007.use_remesh_preserve_attributes = False
me_cube_007.update()
me_cube_009 = bpy.data.meshes.new('Cube.009')
me_cube_009.from_pydata([(-1.0, -1.0, -1.0), (-1.0, -2.166, 1.0), (-1.0, -0.07754, -1.0), (-1.0, 0.1076, 1.941), (1.0, -1.0, -1.0), (1.0, -2.166, 1.0), (1.0, -0.07754, -1.0), (1.0, 0.2354, 4.155), (1.0, -1.42, 4.155), (-1.0, 0.2354, 4.155), (-1.0, -1.42, 4.155), (1.0, 0.1076, 1.941), (-1.0, 1.263, 1.806), (-1.0, 0.6852, -1.0), (1.0, 0.6852, -1.0), (1.0, 1.263, 1.806), (0.6274, -0.7059, 8.048), (0.6274, -1.333, 8.048), (-0.6274, -0.7059, 8.048), (-0.6274, -1.333, 8.048), (0.6274, -2.993, 10.7), (0.6274, -3.277, 10.02), (-0.6274, -2.993, 10.7), (-0.6274, -3.277, 10.02), (0.6274, -7.436, 10.68), (0.6274, -7.424, 9.969), (-0.6274, -7.436, 10.68), (-0.6274, -7.424, 9.969), (-1.0, -1.67, -2.549), (-1.0, -2.961, -2.549), (1.0, -1.67, -2.549), (1.0, -2.961, -2.549), (1.0, -0.9196, -2.549), (-1.0, -0.9196, -2.549), (-1.0, -1.617, 3.323), (-1.0, 0.2017, 3.571), (1.0, -1.617, 3.323), (1.0, 0.2017, 3.571), (-1.0, -7.435, 3.206), (-1.0, -7.436, 4.066), (1.0, -7.436, 4.066), (1.0, -7.435, 3.206)], [], [(0, 1, 3, 2), (36, 8, 40, 41), (6, 11, 5, 4), (4, 5, 1, 0), (13, 14, 32, 33), (36, 37, 7, 8), (2, 3, 12, 13), (35, 34, 10, 9), (37, 35, 9, 7), (9, 10, 19, 18), (13, 12, 15, 14), (11, 6, 14, 15), (2, 13, 33, 28), (3, 11, 15, 12), (18, 19, 23, 22), (7, 9, 18, 16), (10, 8, 17, 19), (8, 7, 16, 17), (23, 21, 25, 27), (16, 18, 22, 20), (19, 17, 21, 23), (17, 16, 20, 21), (24, 26, 27, 25), (21, 20, 24, 25), (22, 23, 27, 26), (20, 22, 26, 24), (28, 30, 31, 29), (30, 28, 33, 32), (0, 2, 28, 29), (4, 0, 29, 31), (14, 6, 30, 32), (6, 4, 31, 30), (11, 3, 35, 37), (3, 1, 34, 35), (5, 11, 37, 36), (1, 5, 36, 34), (38, 41, 40, 39), (10, 34, 38, 39), (34, 36, 41, 38), (8, 10, 39, 40)])
_uv = me_cube_009.uv_layers.new(name='UVMap')
_uv.uv.foreach_set('vector', [0.375, 0.0, 0.625, 0.0, 0.625, 0.25, 0.375, 0.25, 0.625, 0.75, 0.625, 0.75, 0.625, 0.75, 0.625, 0.75, 0.375, 0.5, 0.625, 0.5, 0.625, 0.75, 0.375, 0.75, 0.375, 0.75, 0.625, 0.75, 0.625, 1.0, 0.375, 1.0, 0.375, 0.25, 0.375, 0.5, 0.375, 0.5, 0.375, 0.25, 0.625, 0.75, 0.625, 0.5, 0.625, 0.5, 0.625, 0.75, 0.375, 0.25, 0.625, 0.25, 0.625, 0.25, 0.375, 0.25, 0.625, 0.25, 0.625, 0.0, 0.625, 0.0, 0.625, 0.25, 0.625, 0.5, 0.875, 0.5, 0.875, 0.5, 0.625, 0.5, 0.625, 0.25, 0.625, 0.0, 0.625, 0.0, 0.625, 0.25, 0.375, 0.25, 0.625, 0.25, 0.625, 0.5, 0.375, 0.5, 0.625, 0.5, 0.375, 0.5, 0.375, 0.5, 0.625, 0.5, 0.375, 0.25, 0.375, 0.25, 0.375, 0.25, 0.375, 0.25, 0.875, 0.5, 0.625, 0.5, 0.625, 0.5, 0.875, 0.5, 0.625, 0.25, 0.625, 0.0, 0.625, 0.0, 0.625, 0.25, 0.625, 0.5, 0.875, 0.5, 0.875, 0.5, 0.625, 0.5, 0.625, 1.0, 0.625, 0.75, 0.625, 0.75, 0.625, 1.0, 0.625, 0.75, 0.625, 0.5, 0.625, 0.5, 0.625, 0.75, 0.625, 1.0, 0.625, 0.75, 0.625, 0.75, 0.625, 1.0, 0.625, 0.5, 0.875, 0.5, 0.875, 0.5, 0.625, 0.5, 0.625, 1.0, 0.625, 0.75, 0.625, 0.75, 0.625, 1.0, 0.625, 0.75, 0.625, 0.5, 0.625, 0.5, 0.625, 0.75, 0.625, 0.5, 0.875, 0.5, 0.875, 0.75, 0.625, 0.75, 0.625, 0.75, 0.625, 0.5, 0.625, 0.5, 0.625, 0.75, 0.625, 0.25, 0.625, 0.0, 0.625, 0.0, 0.625, 0.25, 0.625, 0.5, 0.875, 0.5, 0.875, 0.5, 0.625, 0.5, 0.125, 0.5, 0.375, 0.5, 0.375, 0.75, 0.125, 0.75, 0.375, 0.5, 0.125, 0.5, 0.125, 0.5, 0.375, 0.5, 0.375, 0.0, 0.375, 0.25, 0.375, 0.25, 0.375, 0.0, 0.375, 0.75, 0.375, 1.0, 0.375, 1.0, 0.375, 0.75, 0.375, 0.5, 0.375, 0.5, 0.375, 0.5, 0.375, 0.5, 0.375, 0.5, 0.375, 0.75, 0.375, 0.75, 0.375, 0.5, 0.625, 0.5, 0.875, 0.5, 0.875, 0.5, 0.625, 0.5, 0.625, 0.25, 0.625, 0.0, 0.625, 0.0, 0.625, 0.25, 0.625, 0.75, 0.625, 0.5, 0.625, 0.5, 0.625, 0.75, 0.625, 1.0, 0.625, 0.75, 0.625, 0.75, 0.625, 1.0, 0.625, 1.0, 0.625, 0.75, 0.625, 0.75, 0.625, 1.0, 0.625, 0.0, 0.625, 0.0, 0.625, 0.0, 0.625, 0.0, 0.625, 1.0, 0.625, 0.75, 0.625, 0.75, 0.625, 1.0, 0.625, 0.75, 0.625, 1.0, 0.625, 1.0, 0.625, 0.75])
me_cube_009.materials.append(mat_material_002)
me_cube_009.use_remesh_fix_poles = True
me_cube_009.use_remesh_preserve_attributes = False
me_cube_009.update()
me_cube_008 = bpy.data.meshes.new('Cube.008')
me_cube_008.from_pydata([(-1.0, -1.0, -1.0), (-1.0, -2.166, 1.0), (-1.0, -0.07754, -1.0), (-1.0, 0.1076, 1.941), (1.0, -1.0, -1.0), (1.0, -2.166, 1.0), (1.0, -0.07754, -1.0), (1.0, 0.2354, 4.155), (1.0, -1.42, 4.155), (-1.0, 0.2354, 4.155), (-1.0, -1.42, 4.155), (1.0, 0.1076, 1.941), (-1.0, 1.263, 1.806), (-1.0, 0.6852, -1.0), (1.0, 0.6852, -1.0), (1.0, 1.263, 1.806), (0.6274, -0.7059, 8.048), (0.6274, -1.333, 8.048), (-0.6274, -0.7059, 8.048), (-0.6274, -1.333, 8.048), (0.6274, -2.993, 10.7), (0.6274, -3.277, 10.02), (-0.6274, -2.993, 10.7), (-0.6274, -3.277, 10.02), (0.6274, -7.436, 10.68), (0.6274, -7.424, 9.969), (-0.6274, -7.436, 10.68), (-0.6274, -7.424, 9.969), (-1.0, -1.67, -2.549), (-1.0, -2.961, -2.549), (1.0, -1.67, -2.549), (1.0, -2.961, -2.549), (1.0, -0.9196, -2.549), (-1.0, -0.9196, -2.549), (-1.0, -1.617, 3.323), (-1.0, 0.2017, 3.571), (1.0, -1.617, 3.323), (1.0, 0.2017, 3.571), (-1.0, -7.435, 3.206), (-1.0, -7.436, 4.066), (1.0, -7.436, 4.066), (1.0, -7.435, 3.206)], [], [(0, 1, 3, 2), (36, 8, 40, 41), (6, 11, 5, 4), (4, 5, 1, 0), (13, 14, 32, 33), (36, 37, 7, 8), (2, 3, 12, 13), (35, 34, 10, 9), (37, 35, 9, 7), (9, 10, 19, 18), (13, 12, 15, 14), (11, 6, 14, 15), (2, 13, 33, 28), (3, 11, 15, 12), (18, 19, 23, 22), (7, 9, 18, 16), (10, 8, 17, 19), (8, 7, 16, 17), (23, 21, 25, 27), (16, 18, 22, 20), (19, 17, 21, 23), (17, 16, 20, 21), (24, 26, 27, 25), (21, 20, 24, 25), (22, 23, 27, 26), (20, 22, 26, 24), (28, 30, 31, 29), (30, 28, 33, 32), (0, 2, 28, 29), (4, 0, 29, 31), (14, 6, 30, 32), (6, 4, 31, 30), (11, 3, 35, 37), (3, 1, 34, 35), (5, 11, 37, 36), (1, 5, 36, 34), (38, 41, 40, 39), (10, 34, 38, 39), (34, 36, 41, 38), (8, 10, 39, 40)])
_uv = me_cube_008.uv_layers.new(name='UVMap')
_uv.uv.foreach_set('vector', [0.375, 0.0, 0.625, 0.0, 0.625, 0.25, 0.375, 0.25, 0.625, 0.75, 0.625, 0.75, 0.625, 0.75, 0.625, 0.75, 0.375, 0.5, 0.625, 0.5, 0.625, 0.75, 0.375, 0.75, 0.375, 0.75, 0.625, 0.75, 0.625, 1.0, 0.375, 1.0, 0.375, 0.25, 0.375, 0.5, 0.375, 0.5, 0.375, 0.25, 0.625, 0.75, 0.625, 0.5, 0.625, 0.5, 0.625, 0.75, 0.375, 0.25, 0.625, 0.25, 0.625, 0.25, 0.375, 0.25, 0.625, 0.25, 0.625, 0.0, 0.625, 0.0, 0.625, 0.25, 0.625, 0.5, 0.875, 0.5, 0.875, 0.5, 0.625, 0.5, 0.625, 0.25, 0.625, 0.0, 0.625, 0.0, 0.625, 0.25, 0.375, 0.25, 0.625, 0.25, 0.625, 0.5, 0.375, 0.5, 0.625, 0.5, 0.375, 0.5, 0.375, 0.5, 0.625, 0.5, 0.375, 0.25, 0.375, 0.25, 0.375, 0.25, 0.375, 0.25, 0.875, 0.5, 0.625, 0.5, 0.625, 0.5, 0.875, 0.5, 0.625, 0.25, 0.625, 0.0, 0.625, 0.0, 0.625, 0.25, 0.625, 0.5, 0.875, 0.5, 0.875, 0.5, 0.625, 0.5, 0.625, 1.0, 0.625, 0.75, 0.625, 0.75, 0.625, 1.0, 0.625, 0.75, 0.625, 0.5, 0.625, 0.5, 0.625, 0.75, 0.625, 1.0, 0.625, 0.75, 0.625, 0.75, 0.625, 1.0, 0.625, 0.5, 0.875, 0.5, 0.875, 0.5, 0.625, 0.5, 0.625, 1.0, 0.625, 0.75, 0.625, 0.75, 0.625, 1.0, 0.625, 0.75, 0.625, 0.5, 0.625, 0.5, 0.625, 0.75, 0.625, 0.5, 0.875, 0.5, 0.875, 0.75, 0.625, 0.75, 0.625, 0.75, 0.625, 0.5, 0.625, 0.5, 0.625, 0.75, 0.625, 0.25, 0.625, 0.0, 0.625, 0.0, 0.625, 0.25, 0.625, 0.5, 0.875, 0.5, 0.875, 0.5, 0.625, 0.5, 0.125, 0.5, 0.375, 0.5, 0.375, 0.75, 0.125, 0.75, 0.375, 0.5, 0.125, 0.5, 0.125, 0.5, 0.375, 0.5, 0.375, 0.0, 0.375, 0.25, 0.375, 0.25, 0.375, 0.0, 0.375, 0.75, 0.375, 1.0, 0.375, 1.0, 0.375, 0.75, 0.375, 0.5, 0.375, 0.5, 0.375, 0.5, 0.375, 0.5, 0.375, 0.5, 0.375, 0.75, 0.375, 0.75, 0.375, 0.5, 0.625, 0.5, 0.875, 0.5, 0.875, 0.5, 0.625, 0.5, 0.625, 0.25, 0.625, 0.0, 0.625, 0.0, 0.625, 0.25, 0.625, 0.75, 0.625, 0.5, 0.625, 0.5, 0.625, 0.75, 0.625, 1.0, 0.625, 0.75, 0.625, 0.75, 0.625, 1.0, 0.625, 1.0, 0.625, 0.75, 0.625, 0.75, 0.625, 1.0, 0.625, 0.0, 0.625, 0.0, 0.625, 0.0, 0.625, 0.0, 0.625, 1.0, 0.625, 0.75, 0.625, 0.75, 0.625, 1.0, 0.625, 0.75, 0.625, 1.0, 0.625, 1.0, 0.625, 0.75])
me_cube_008.use_remesh_fix_poles = True
me_cube_008.use_remesh_preserve_attributes = False
me_cube_008.update()
me_cylinder_005 = bpy.data.meshes.new('Cylinder.005')
me_cylinder_005.from_pydata([(0.0, 1.0, -1.0), (0.0, 1.0, 1.0), (0.5, 0.866, -1.0), (0.5, 0.866, 1.0), (0.866, 0.5, -1.0), (0.866, 0.5, 1.0), (1.0, -4.371e-08, -1.0), (1.0, -4.371e-08, 1.0), (0.866, -0.5, -1.0), (0.866, -0.5, 1.0), (0.5, -0.866, -1.0), (0.5, -0.866, 1.0), (-8.742e-08, -1.0, -1.0), (-8.742e-08, -1.0, 1.0), (-0.5, -0.866, -1.0), (-0.5, -0.866, 1.0), (-0.866, -0.5, -1.0), (-0.866, -0.5, 1.0), (-1.0, 1.192e-08, -1.0), (-1.0, 1.192e-08, 1.0), (-0.866, 0.5, -1.0), (-0.866, 0.5, 1.0), (-0.5, 0.866, -1.0), (-0.5, 0.866, 1.0), (-5.934e-10, 0.9602, -1.066), (0.4801, 0.8315, -1.066), (0.4801, 0.8315, 1.066), (3.6e-09, 0.9602, 1.066), (0.8315, 0.4801, -1.066), (0.8315, 0.4801, 1.066), (0.9602, -4.217e-08, -1.066), (0.9602, -4.217e-08, 1.066), (0.8315, -0.4801, -1.066), (0.8315, -0.4801, 1.066), (0.4801, -0.8315, -1.066), (0.4801, -0.8315, 1.066), (-8.453e-08, -0.9602, -1.066), (-8.034e-08, -0.9602, 1.066), (-0.4801, -0.8315, -1.066), (-0.4801, -0.8315, 1.066), (-0.8315, -0.4801, -1.066), (-0.8315, -0.4801, 1.066), (-0.9602, 1.125e-08, -1.066), (-0.9602, 1.125e-08, 1.066), (-0.8315, 0.4801, -1.066), (-0.8315, 0.4801, 1.066), (-0.4801, 0.8315, -1.066), (-0.4801, 0.8315, 1.066), (0.4458, 0.7721, 1.143), (9.939e-09, 0.8915, 1.143), (0.7721, 0.4458, 1.143), (0.8915, -3.951e-08, 1.143), (0.7721, -0.4458, 1.143), (0.4458, -0.7721, 1.143), (-6.8e-08, -0.8915, 1.143), (-0.4458, -0.7721, 1.143), (-0.7721, -0.4458, 1.143), (-0.8915, 1.009e-08, 1.143), (-0.7721, 0.4458, 1.143), (-0.4458, 0.7721, 1.143), (-4.441e-16, 1.0, -0.1873), (-4.441e-16, 1.0, 0.1873), (0.5, 0.866, 0.1873), (0.5, 0.866, -0.1873), (0.866, 0.5, 0.1873), (0.866, 0.5, -0.1873), (1.0, -4.371e-08, 0.1873), (1.0, -4.371e-08, -0.1873), (0.866, -0.5, 0.1873), (0.866, -0.5, -0.1873), (0.5, -0.866, 0.1873), (0.5, -0.866, -0.1873), (-8.742e-08, -1.0, 0.1873), (-8.742e-08, -1.0, -0.1873), (-0.5, -0.866, 0.1873), (-0.5, -0.866, -0.1873), (-0.866, -0.5, 0.1873), (-0.866, -0.5, -0.1873), (-1.0, 1.192e-08, 0.1873), (-1.0, 1.192e-08, -0.1873), (-0.866, 0.5, 0.1873), (-0.866, 0.5, -0.1873), (-0.5, 0.866, 0.1873), (-0.5, 0.866, -0.1873), (-4.149e-16, 1.0, 0.2406), (0.5, 0.866, 0.2406), (0.866, 0.5, 0.2406), (1.0, -4.371e-08, 0.2406), (0.866, -0.5, 0.2406), (0.5, -0.866, 0.2406), (-8.742e-08, -1.0, 0.2406), (-0.5, -0.866, 0.2406), (-0.866, -0.5, 0.2406), (-1.0, 1.192e-08, 0.2406), (-0.866, 0.5, 0.2406), (-0.5, 0.866, 0.2406), (0.5, 0.866, -0.2477), (0.866, 0.5, -0.2477), (1.0, -4.371e-08, -0.2477), (0.866, -0.5, -0.2477), (0.5, -0.866, -0.2477), (-8.742e-08, -1.0, -0.2477), (-0.5, -0.866, -0.2477), (-0.866, -0.5, -0.2477), (-1.0, 1.192e-08, -0.2477), (-0.866, 0.5, -0.2477), (-0.5, 0.866, -0.2477), (-4.111e-16, 1.0, -0.2477), (-9.533e-17, 1.0, 0.8256), (0.5, 0.866, 0.8256), (0.866, 0.5, 0.8256), (1.0, -4.371e-08, 0.8256), (0.866, -0.5, 0.8256), (0.5, -0.866, 0.8256), (-8.742e-08, -1.0, 0.8256), (-0.5, -0.866, 0.8256), (-0.866, -0.5, 0.8256), (-1.0, 1.192e-08, 0.8256), (-0.866, 0.5, 0.8256), (-0.5, 0.866, 0.8256), (0.5, 0.866, -0.8119), (0.866, 0.5, -0.8119), (1.0, -4.371e-08, -0.8119), (0.866, -0.5, -0.8119), (0.5, -0.866, -0.8119), (-8.742e-08, -1.0, -0.8119), (-0.5, -0.866, -0.8119), (-0.866, -0.5, -0.8119), (-1.0, 1.192e-08, -0.8119), (-0.866, 0.5, -0.8119), (-0.5, 0.866, -0.8119), (-1.028e-16, 1.0, -0.8119)], [], [(108, 1, 3, 109), (109, 3, 5, 110), (110, 5, 7, 111), (111, 7, 9, 112), (112, 9, 11, 113), (113, 11, 13, 114), (114, 13, 15, 115), (115, 15, 17, 116), (116, 17, 19, 117), (117, 19, 21, 118), (19, 17, 41, 43), (118, 21, 23, 119), (119, 23, 1, 108), (9, 7, 31, 33), (45, 43, 57, 58), (2, 4, 28, 25), (12, 14, 38, 36), (22, 0, 24, 46), (5, 3, 26, 29), (15, 13, 37, 39), (1, 23, 47, 27), (8, 10, 34, 32), (18, 20, 44, 42), (11, 9, 33, 35), (21, 19, 43, 45), (4, 6, 30, 28), (14, 16, 40, 38), (0, 2, 25, 24), (7, 5, 29, 31), (17, 15, 39, 41), (3, 1, 27, 26), (10, 12, 36, 34), (20, 22, 46, 44), (13, 11, 35, 37), (23, 21, 45, 47), (6, 8, 32, 30), (16, 18, 42, 40), (31, 29, 50, 51), (39, 37, 54, 55), (47, 45, 58, 59), (33, 31, 51, 52), (41, 39, 55, 56), (27, 47, 59, 49), (26, 27, 49, 48), (35, 33, 52, 53), (43, 41, 56, 57), (29, 26, 48, 50), (24, 25, 28, 30, 32, 34, 36, 38, 40, 42, 44, 46), (37, 35, 53, 54), (48, 49, 59, 58, 57, 56, 55, 54, 53, 52, 51, 50), (106, 83, 60, 107), (83, 61, 60), (105, 81, 83, 106), (81, 82, 83), (104, 79, 81, 105), (79, 80, 81), (103, 77, 79, 104), (77, 78, 79), (102, 75, 77, 103), (75, 76, 77), (101, 73, 75, 102), (73, 74, 75), (100, 71, 73, 101), (71, 72, 73), (99, 69, 71, 100), (69, 70, 71), (98, 67, 69, 99), (67, 68, 69), (97, 65, 67, 98), (65, 66, 67), (96, 63, 65, 97), (63, 64, 65), (107, 60, 63, 96), (60, 62, 63), (82, 95, 84, 61), (80, 94, 95, 82), (78, 93, 94, 80), (76, 92, 93, 78), (74, 91, 92, 76), (72, 90, 91, 74), (70, 89, 90, 72), (68, 88, 89, 70), (66, 87, 88, 68), (64, 86, 87, 66), (62, 85, 86, 64), (61, 84, 85, 62), (131, 107, 96, 120), (120, 96, 97, 121), (121, 97, 98, 122), (122, 98, 99, 123), (123, 99, 100, 124), (124, 100, 101, 125), (125, 101, 102, 126), (126, 102, 103, 127), (127, 103, 104, 128), (128, 104, 105, 129), (129, 105, 106, 130), (130, 106, 107, 131), (80, 79, 78), (78, 77, 76), (76, 75, 74), (74, 73, 72), (72, 71, 70), (70, 69, 68), (68, 67, 66), (66, 65, 64), (64, 63, 62), (62, 60, 61), (61, 83, 82), (82, 81, 80), (95, 119, 108, 84), (94, 118, 119, 95), (93, 117, 118, 94), (92, 116, 117, 93), (91, 115, 116, 92), (90, 114, 115, 91), (89, 113, 114, 90), (88, 112, 113, 89), (87, 111, 112, 88), (86, 110, 111, 87), (85, 109, 110, 86), (84, 108, 109, 85), (22, 130, 131, 0), (20, 129, 130, 22), (18, 128, 129, 20), (16, 127, 128, 18), (14, 126, 127, 16), (12, 125, 126, 14), (10, 124, 125, 12), (8, 123, 124, 10), (6, 122, 123, 8), (4, 121, 122, 6), (2, 120, 121, 4), (0, 131, 120, 2)])
me_cylinder_005.polygons.foreach_set('material_index', [1, 1, 1, 1, 1, 1, 1, 1, 1, 1, 0, 1, 1, 0, 0, 0, 0, 0, 0, 0, 0, 0, 0, 0, 0, 0, 0, 0, 0, 0, 0, 0, 0, 0, 0, 0, 0, 0, 0, 0, 0, 0, 0, 0, 0, 0, 0, 0, 0, 0, 2, 2, 1, 1, 2, 2, 1, 1, 2, 2, 1, 1, 2, 2, 1, 1, 2, 2, 1, 1, 2, 2, 1, 1, 1, 2, 1, 2, 1, 2, 1, 2, 1, 2, 1, 2, 0, 0, 0, 0, 0, 0, 0, 0, 0, 0, 0, 0, 1, 2, 1, 2, 1, 2, 1, 2, 1, 2, 1, 2, 0, 0, 0, 0, 0, 0, 0, 0, 0, 0, 0, 0, 1, 1, 1, 1, 1, 1, 1, 1, 1, 1, 1, 1])
_uv = me_cylinder_005.uv_layers.new(name='UVMap')
_uv.uv.foreach_set('vector', [1.0, 0.9642, 1.0, 1.0, 0.9167, 1.0, 0.9167, 0.9642, 0.9167, 0.9642, 0.9167, 1.0, 0.8333, 1.0, 0.8333, 0.9642, 0.8333, 0.9642, 0.8333, 1.0, 0.75, 1.0, 0.75, 0.9642, 0.75, 0.9642, 0.75, 1.0, 0.6667, 1.0, 0.6667, 0.9642, 0.6667, 0.9642, 0.6667, 1.0, 0.5833, 1.0, 0.5833, 0.9642, 0.5833, 0.9642, 0.5833, 1.0, 0.5, 1.0, 0.5, 0.9642, 0.5, 0.9642, 0.5, 1.0, 0.4167, 1.0, 0.4167, 0.9642, 0.4167, 0.9642, 0.4167, 1.0, 0.3333, 1.0, 0.3333, 0.9642, 0.3333, 0.9642, 0.3333, 1.0, 0.25, 1.0, 0.25, 0.9642, 0.25, 0.9642, 0.25, 1.0, 0.1667, 1.0, 0.1667, 0.9642, 0.25, 1.0, 0.3333, 1.0, 0.3333, 1.0, 0.25, 1.0, 0.1667, 0.9642, 0.1667, 1.0, 0.08333, 1.0, 0.08333, 0.9642, 0.08333, 0.9642, 0.08333, 1.0, 7.451e-08, 1.0, 7.451e-08, 0.9642, 0.6667, 1.0, 0.75, 1.0, 0.75, 1.0, 0.6667, 1.0, 0.1667, 1.0, 0.25, 1.0, 0.25, 1.0, 0.1667, 1.0, 0.9167, 0.5, 0.8333, 0.5, 0.8333, 0.5, 0.9167, 0.5, 0.5, 0.5, 0.4167, 0.5, 0.4167, 0.5, 0.5, 0.5, 0.08333, 0.5, 7.451e-08, 0.5, 7.451e-08, 0.5, 0.08333, 0.5, 0.8333, 1.0, 0.9167, 1.0, 0.9167, 1.0, 0.8333, 1.0, 0.4167, 1.0, 0.5, 1.0, 0.5, 1.0, 0.4167, 1.0, 7.451e-08, 1.0, 0.08333, 1.0, 0.08333, 1.0, 7.451e-08, 1.0, 0.6667, 0.5, 0.5833, 0.5, 0.5833, 0.5, 0.6667, 0.5, 0.25, 0.5, 0.1667, 0.5, 0.1667, 0.5, 0.25, 0.5, 0.5833, 1.0, 0.6667, 1.0, 0.6667, 1.0, 0.5833, 1.0, 0.1667, 1.0, 0.25, 1.0, 0.25, 1.0, 0.1667, 1.0, 0.8333, 0.5, 0.75, 0.5, 0.75, 0.5, 0.8333, 0.5, 0.4167, 0.5, 0.3333, 0.5, 0.3333, 0.5, 0.4167, 0.5, 1.0, 0.5, 0.9167, 0.5, 0.9167, 0.5, 1.0, 0.5, 0.75, 1.0, 0.8333, 1.0, 0.8333, 1.0, 0.75, 1.0, 0.3333, 1.0, 0.4167, 1.0, 0.4167, 1.0, 0.3333, 1.0, 0.9167, 1.0, 1.0, 1.0, 1.0, 1.0, 0.9167, 1.0, 0.5833, 0.5, 0.5, 0.5, 0.5, 0.5, 0.5833, 0.5, 0.1667, 0.5, 0.08333, 0.5, 0.08333, 0.5, 0.1667, 0.5, 0.5, 1.0, 0.5833, 1.0, 0.5833, 1.0, 0.5, 1.0, 0.08333, 1.0, 0.1667, 1.0, 0.1667, 1.0, 0.08333, 1.0, 0.75, 0.5, 0.6667, 0.5, 0.6667, 0.5, 0.75, 0.5, 0.3333, 0.5, 0.25, 0.5, 0.25, 0.5, 0.3333, 0.5, 0.75, 1.0, 0.8333, 1.0, 0.8333, 1.0, 0.75, 1.0, 0.4167, 1.0, 0.5, 1.0, 0.5, 1.0, 0.4167, 1.0, 0.08333, 1.0, 0.1667, 1.0, 0.1667, 1.0, 0.08333, 1.0, 0.6667, 1.0, 0.75, 1.0, 0.75, 1.0, 0.6667, 1.0, 0.3333, 1.0, 0.4167, 1.0, 0.4167, 1.0, 0.3333, 1.0, 7.451e-08, 1.0, 0.08333, 1.0, 0.08333, 1.0, 7.451e-08, 1.0, 0.9167, 1.0, 1.0, 1.0, 1.0, 1.0, 0.9167, 1.0, 0.5833, 1.0, 0.6667, 1.0, 0.6667, 1.0, 0.5833, 1.0, 0.25, 1.0, 0.3333, 1.0, 0.3333, 1.0, 0.25, 1.0, 0.8333, 1.0, 0.9167, 1.0, 0.9167, 1.0, 0.8333, 1.0, 7.451e-08, 0.5, 0.9167, 0.5, 0.8333, 0.5, 0.75, 0.5, 0.6667, 0.5, 0.5833, 0.5, 0.5, 0.5, 0.4167, 0.5, 0.3333, 0.5, 0.25, 0.5, 0.1667, 0.5, 0.08333, 0.5, 0.5, 1.0, 0.5833, 1.0, 0.5833, 1.0, 0.5, 1.0, 0.9167, 1.0, 7.451e-08, 1.0, 0.08333, 1.0, 0.1667, 1.0, 0.25, 1.0, 0.3333, 1.0, 0.4167, 1.0, 0.5, 1.0, 0.5833, 1.0, 0.6667, 1.0, 0.75, 1.0, 0.8333, 1.0, 0.08333, 0.6543, 0.08333, 0.6667, 7.451e-08, 0.6667, 7.451e-08, 0.6543, 0.08333, 0.6667, 7.451e-08, 0.8333, 7.451e-08, 0.6667, 0.1667, 0.6543, 0.1667, 0.6667, 0.08333, 0.6667, 0.08333, 0.6543, 0.1667, 0.6667, 0.08333, 0.8333, 0.08333, 0.6667, 0.25, 0.6543, 0.25, 0.6667, 0.1667, 0.6667, 0.1667, 0.6543, 0.25, 0.6667, 0.1667, 0.8333, 0.1667, 0.6667, 0.3333, 0.6543, 0.3333, 0.6667, 0.25, 0.6667, 0.25, 0.6543, 0.3333, 0.6667, 0.25, 0.8333, 0.25, 0.6667, 0.4167, 0.6543, 0.4167, 0.6667, 0.3333, 0.6667, 0.3333, 0.6543, 0.4167, 0.6667, 0.3333, 0.8333, 0.3333, 0.6667, 0.5, 0.6543, 0.5, 0.6667, 0.4167, 0.6667, 0.4167, 0.6543, 0.5, 0.6667, 0.4167, 0.8333, 0.4167, 0.6667, 0.5833, 0.6543, 0.5833, 0.6667, 0.5, 0.6667, 0.5, 0.6543, 0.5833, 0.6667, 0.5, 0.8333, 0.5, 0.6667, 0.6667, 0.6543, 0.6667, 0.6667, 0.5833, 0.6667, 0.5833, 0.6543, 0.6667, 0.6667, 0.5833, 0.8333, 0.5833, 0.6667, 0.75, 0.6543, 0.75, 0.6667, 0.6667, 0.6667, 0.6667, 0.6543, 0.75, 0.6667, 0.6667, 0.8333, 0.6667, 0.6667, 0.8333, 0.6543, 0.8333, 0.6667, 0.75, 0.6667, 0.75, 0.6543, 0.8333, 0.6667, 0.75, 0.8333, 0.75, 0.6667, 0.9167, 0.6543, 0.9167, 0.6667, 0.8333, 0.6667, 0.8333, 0.6543, 0.9167, 0.6667, 0.8333, 0.8333, 0.8333, 0.6667, 1.0, 0.6543, 1.0, 0.6667, 0.9167, 0.6667, 0.9167, 0.6543, 1.0, 0.6667, 0.9167, 0.8333, 0.9167, 0.6667, 0.08333, 0.8333, 0.08333, 0.8443, 7.451e-08, 0.8443, 7.451e-08, 0.8333, 0.1667, 0.8333, 0.1667, 0.8443, 0.08333, 0.8443, 0.08333, 0.8333, 0.25, 0.8333, 0.25, 0.8443, 0.1667, 0.8443, 0.1667, 0.8333, 0.3333, 0.8333, 0.3333, 0.8443, 0.25, 0.8443, 0.25, 0.8333, 0.4167, 0.8333, 0.4167, 0.8443, 0.3333, 0.8443, 0.3333, 0.8333, 0.5, 0.8333, 0.5, 0.8443, 0.4167, 0.8443, 0.4167, 0.8333, 0.5833, 0.8333, 0.5833, 0.8443, 0.5, 0.8443, 0.5, 0.8333, 0.6667, 0.8333, 0.6667, 0.8443, 0.5833, 0.8443, 0.5833, 0.8333, 0.75, 0.8333, 0.75, 0.8443, 0.6667, 0.8443, 0.6667, 0.8333, 0.8333, 0.8333, 0.8333, 0.8443, 0.75, 0.8443, 0.75, 0.8333, 0.9167, 0.8333, 0.9167, 0.8443, 0.8333, 0.8443, 0.8333, 0.8333, 1.0, 0.8333, 1.0, 0.8443, 0.9167, 0.8443, 0.9167, 0.8333, 1.0, 0.5386, 1.0, 0.6543, 0.9167, 0.6543, 0.9167, 0.5386, 0.9167, 0.5386, 0.9167, 0.6543, 0.8333, 0.6543, 0.8333, 0.5386, 0.8333, 0.5386, 0.8333, 0.6543, 0.75, 0.6543, 0.75, 0.5386, 0.75, 0.5386, 0.75, 0.6543, 0.6667, 0.6543, 0.6667, 0.5386, 0.6667, 0.5386, 0.6667, 0.6543, 0.5833, 0.6543, 0.5833, 0.5386, 0.5833, 0.5386, 0.5833, 0.6543, 0.5, 0.6543, 0.5, 0.5386, 0.5, 0.5386, 0.5, 0.6543, 0.4167, 0.6543, 0.4167, 0.5386, 0.4167, 0.5386, 0.4167, 0.6543, 0.3333, 0.6543, 0.3333, 0.5386, 0.3333, 0.5386, 0.3333, 0.6543, 0.25, 0.6543, 0.25, 0.5386, 0.25, 0.5386, 0.25, 0.6543, 0.1667, 0.6543, 0.1667, 0.5386, 0.1667, 0.5386, 0.1667, 0.6543, 0.08333, 0.6543, 0.08333, 0.5386, 0.08333, 0.5386, 0.08333, 0.6543, 7.451e-08, 0.6543, 7.451e-08, 0.5386, 0.1667, 0.8333, 0.25, 0.6667, 0.25, 0.8333, 0.25, 0.8333, 0.3333, 0.6667, 0.3333, 0.8333, 0.3333, 0.8333, 0.4167, 0.6667, 0.4167, 0.8333, 0.4167, 0.8333, 0.5, 0.6667, 0.5, 0.8333, 0.5, 0.8333, 0.5833, 0.6667, 0.5833, 0.8333, 0.5833, 0.8333, 0.6667, 0.6667, 0.6667, 0.8333, 0.6667, 0.8333, 0.75, 0.6667, 0.75, 0.8333, 0.75, 0.8333, 0.8333, 0.6667, 0.8333, 0.8333, 0.8333, 0.8333, 0.9167, 0.6667, 0.9167, 0.8333, 0.9167, 0.8333, 1.0, 0.6667, 1.0, 0.8333, 7.451e-08, 0.8333, 0.08333, 0.6667, 0.08333, 0.8333, 0.08333, 0.8333, 0.1667, 0.6667, 0.1667, 0.8333, 0.08333, 0.8443, 0.08333, 0.9642, 7.451e-08, 0.9642, 7.451e-08, 0.8443, 0.1667, 0.8443, 0.1667, 0.9642, 0.08333, 0.9642, 0.08333, 0.8443, 0.25, 0.8443, 0.25, 0.9642, 0.1667, 0.9642, 0.1667, 0.8443, 0.3333, 0.8443, 0.3333, 0.9642, 0.25, 0.9642, 0.25, 0.8443, 0.4167, 0.8443, 0.4167, 0.9642, 0.3333, 0.9642, 0.3333, 0.8443, 0.5, 0.8443, 0.5, 0.9642, 0.4167, 0.9642, 0.4167, 0.8443, 0.5833, 0.8443, 0.5833, 0.9642, 0.5, 0.9642, 0.5, 0.8443, 0.6667, 0.8443, 0.6667, 0.9642, 0.5833, 0.9642, 0.5833, 0.8443, 0.75, 0.8443, 0.75, 0.9642, 0.6667, 0.9642, 0.6667, 0.8443, 0.8333, 0.8443, 0.8333, 0.9642, 0.75, 0.9642, 0.75, 0.8443, 0.9167, 0.8443, 0.9167, 0.9642, 0.8333, 0.9642, 0.8333, 0.8443, 1.0, 0.8443, 1.0, 0.9642, 0.9167, 0.9642, 0.9167, 0.8443, 0.08333, 0.5, 0.08333, 0.5386, 7.451e-08, 0.5386, 7.451e-08, 0.5, 0.1667, 0.5, 0.1667, 0.5386, 0.08333, 0.5386, 0.08333, 0.5, 0.25, 0.5, 0.25, 0.5386, 0.1667, 0.5386, 0.1667, 0.5, 0.3333, 0.5, 0.3333, 0.5386, 0.25, 0.5386, 0.25, 0.5, 0.4167, 0.5, 0.4167, 0.5386, 0.3333, 0.5386, 0.3333, 0.5, 0.5, 0.5, 0.5, 0.5386, 0.4167, 0.5386, 0.4167, 0.5, 0.5833, 0.5, 0.5833, 0.5386, 0.5, 0.5386, 0.5, 0.5, 0.6667, 0.5, 0.6667, 0.5386, 0.5833, 0.5386, 0.5833, 0.5, 0.75, 0.5, 0.75, 0.5386, 0.6667, 0.5386, 0.6667, 0.5, 0.8333, 0.5, 0.8333, 0.5386, 0.75, 0.5386, 0.75, 0.5, 0.9167, 0.5, 0.9167, 0.5386, 0.8333, 0.5386, 0.8333, 0.5, 1.0, 0.5, 1.0, 0.5386, 0.9167, 0.5386, 0.9167, 0.5])
me_cylinder_005.materials.append(mat_body_001)
me_cylinder_005.materials.append(mat_black_stripes_001)
me_cylinder_005.materials.append(mat_yellow_stripes_001)
me_cylinder_005.use_remesh_fix_poles = True
me_cylinder_005.use_remesh_preserve_attributes = False
me_cylinder_005.update()
me_cylinder_004 = bpy.data.meshes.new('Cylinder.004')
me_cylinder_004.from_pydata([(0.0, 1.0, -1.0), (0.0, 1.0, 1.0), (0.7071, 0.7071, -1.0), (0.7071, 0.7071, 1.0), (1.0, -4.371e-08, -1.0), (1.0, -4.371e-08, 1.0), (0.7071, -0.7071, -1.0), (0.7071, -0.7071, 1.0), (-8.742e-08, -1.0, -1.0), (-8.742e-08, -1.0, 1.0), (-0.7071, -0.7071, -1.0), (-0.7071, -0.7071, 1.0), (-1.0, 1.192e-08, -1.0), (-1.0, 1.192e-08, 1.0), (-0.7071, 0.7071, -1.0), (-0.7071, 0.7071, 1.0)], [], [(0, 1, 3, 2), (2, 3, 5, 4), (4, 5, 7, 6), (6, 7, 9, 8), (8, 9, 11, 10), (10, 11, 13, 12), (3, 1, 15, 13, 11, 9, 7, 5), (12, 13, 15, 14), (14, 15, 1, 0), (0, 2, 4, 6, 8, 10, 12, 14)])
_uv = me_cylinder_004.uv_layers.new(name='UVMap')
_uv.uv.foreach_set('vector', [1.0, 0.5, 1.0, 1.0, 0.875, 1.0, 0.875, 0.5, 0.875, 0.5, 0.875, 1.0, 0.75, 1.0, 0.75, 0.5, 0.75, 0.5, 0.75, 1.0, 0.625, 1.0, 0.625, 0.5, 0.625, 0.5, 0.625, 1.0, 0.5, 1.0, 0.5, 0.5, 0.5, 0.5, 0.5, 1.0, 0.375, 1.0, 0.375, 0.5, 0.375, 0.5, 0.375, 1.0, 0.25, 1.0, 0.25, 0.5, 0.4197, 0.4197, 0.25, 0.49, 0.08029, 0.4197, 0.01, 0.25, 0.08029, 0.08029, 0.25, 0.01, 0.4197, 0.08029, 0.49, 0.25, 0.25, 0.5, 0.25, 1.0, 0.125, 1.0, 0.125, 0.5, 0.125, 0.5, 0.125, 1.0, 0.0, 1.0, 0.0, 0.5, 0.75, 0.49, 0.9197, 0.4197, 0.99, 0.25, 0.9197, 0.08029, 0.75, 0.01, 0.5803, 0.08029, 0.51, 0.25, 0.5803, 0.4197])
me_cylinder_004.use_remesh_fix_poles = True
me_cylinder_004.use_remesh_preserve_attributes = False
me_cylinder_004.update()

# ---- objects
ob_cube_001 = bpy.data.objects.new('Cube.001', me_cube_007)
ob_cube_003 = bpy.data.objects.new('Cube.003', me_cube_009)
ob_cube_002 = bpy.data.objects.new('Cube.002', me_cube_008)
ob_cylinder_003 = bpy.data.objects.new('Cylinder.003', me_cylinder_005)
ob_cylinder_002 = bpy.data.objects.new('Cylinder.002', me_cylinder_004)

# ---- transforms, parenting, visibility, modifiers, constraints
ob_cube_001.location = (-0.02749, -0.004067, 2.695)
ob_cube_001.rotation_euler = (0.0, -0.0, 3.142)
ob_cube_001.scale = (0.1487, 0.1487, 0.1348)
ob_cube_003.location = (-0.06411, 8.068, 3.269)
ob_cube_003.scale = (0.1487, 0.1487, 0.1348)
ob_cube_002.location = (-0.06411, 5.871, 3.269)
ob_cube_002.rotation_euler = (0.0, -0.0, 3.142)
ob_cube_002.scale = (0.1487, 0.1487, 0.1348)
ob_cylinder_003.location = (0.0, 6.981, 1.712)
ob_cylinder_003.rotation_euler = (0.0, -0.0, -0.1926)
ob_cylinder_003.scale = (1.0, 1.0, 1.764)
ob_cylinder_002.location = (-0.062, 6.981, 3.767)
ob_cylinder_002.rotation_euler = (0.0, -0.0, -0.3776)
ob_cylinder_002.scale = (0.3596, 0.3596, 0.0926)

# ---- collection membership
col_collection.objects.link(ob_cube_001)
col_collection.objects.link(ob_cube_003)
col_collection.objects.link(ob_cube_002)
col_collection.objects.link(ob_cylinder_003)
col_collection.objects.link(ob_cylinder_002)

# ---- scene / render settings (as saved in the file)
scene.frame_start = 1; scene.frame_end = 250; scene.frame_set(1)
scene.render.engine = 'BLENDER_EEVEE_NEXT'
scene.cycles.use_denoising = False
scene.cycles.samples = 128
scene.cycles.sampling_pattern = 'TABULATED_SOBOL'
scene.cycles.use_adaptive_sampling = False
scene.cycles.use_light_tree = False
scene.view_settings.view_transform = 'Filmic'
bpy.context.view_layer.update()

# ---- added for rendering (the .blend has no active camera and no usable light): camera, sun
cam_auto = bpy.data.cameras.new('AutoCamera')
cam_auto.lens = 50.0
cam_auto.sensor_width = 36.0
cam_auto.clip_end = 1000.0
ob_auto_camera = bpy.data.objects.new('AutoCamera', cam_auto)
scene.collection.objects.link(ob_auto_camera)
ob_auto_camera.location = (10.1592, -8.71187, 10.3996)
ob_auto_camera.rotation_euler = (1.09748, -7.21219e-08, 0.694738)
scene.camera = ob_auto_camera
light_auto_sun = bpy.data.lights.new('AutoSun', 'SUN')
light_auto_sun.energy = 3.0
light_auto_sun.angle = 0.0523599
ob_auto_sun = bpy.data.objects.new('AutoSun', light_auto_sun)
scene.collection.objects.link(ob_auto_sun)
ob_auto_sun.rotation_euler = (0.872665, 0.174533, 0.523599)
bpy.context.view_layer.update()

